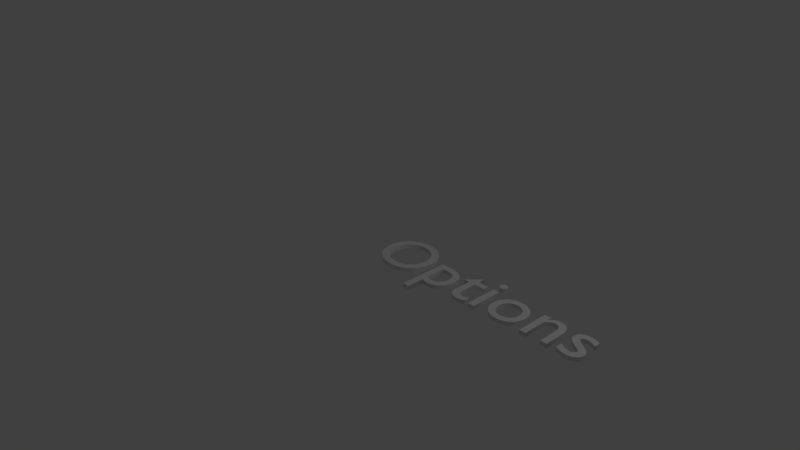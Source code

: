 # Source: Options.blend  (saved by Blender 2.79.0; exported with 4.5.12 LTS)
import bpy
from mathutils import Matrix  # noqa: F401  (used for matrix-valued properties, if any)

bpy.ops.wm.read_factory_settings(use_empty=True)
scene = bpy.context.scene
scene.name = 'Scene'

# ---- collections
col_collection_1 = bpy.data.collections.new('Collection 1'); scene.collection.children.link(col_collection_1)

# ---- world
world_world = bpy.data.worlds.new('World'); scene.world = world_world
world_world.color = (0.05088, 0.05088, 0.05088)
world_world.use_sun_shadow = False
world_world.sun_shadow_jitter_overblur = 0.0
world_world.cycles.sampling_method = 'MANUAL'

# ---- cameras
cam_camera = bpy.data.cameras.new('Camera')
cam_camera.clip_end = 100.0
cam_camera.lens = 35.0
cam_camera.sensor_width = 32.0
cam_camera.sensor_height = 18.0
cam_camera.ortho_scale = 7.314
cam_camera.dof.focus_distance = 0.0
cam_camera.dof.aperture_fstop = 128.0

# ---- lights
light_lamp = bpy.data.lights.new('Lamp', 'POINT')
light_lamp.transmission_factor = 0.0
light_lamp.cutoff_distance = 30.0
light_lamp.energy = 100.0
light_lamp.shadow_buffer_clip_start = 1.001
light_lamp.shadow_soft_size = 0.1
light_lamp.shadow_maximum_resolution = 0.006
light_lamp.use_absolute_resolution = True

# ---- curves / text
txt_text = bpy.data.curves.new('Text', 'FONT')
txt_text.dimensions = '2D'
txt_text.body = 'Options'
txt_text.use_path_clamp = True
txt_text.bevel_resolution = 0
txt_text.extrude = 0.028
txt_text.resolution_u = 13

# ---- objects
ob_text = bpy.data.objects.new('Text', txt_text)
ob_lamp = bpy.data.objects.new('Lamp', light_lamp)
ob_camera = bpy.data.objects.new('Camera', cam_camera)

# ---- transforms, parenting, visibility, modifiers, constraints
ob_text.location = (0.0, 0.0, 0.0)
ob_text.lineart.crease_threshold = 0.0
ob_lamp.location = (4.076, 1.005, 5.904)
ob_lamp.rotation_euler = (0.6503, 0.05522, 1.866)
ob_lamp.lock_rotations_4d = False
ob_lamp.empty_display_type = 'ARROWS'
ob_lamp.color = (0.0, 0.0, 0.0, 0.0)
ob_lamp.lineart.crease_threshold = 0.0
ob_camera.location = (7.481, -6.508, 5.344)
ob_camera.rotation_euler = (1.109, 0.0, 0.8149)
ob_camera.lock_rotations_4d = False
ob_camera.empty_display_type = 'ARROWS'
ob_camera.color = (0.0, 0.0, 0.0, 0.0)
ob_camera.display_type = 'WIRE'
ob_camera.lineart.crease_threshold = 0.0

# ---- collection membership
col_collection_1.objects.link(ob_text)
col_collection_1.objects.link(ob_lamp)
col_collection_1.objects.link(ob_camera)

# ---- scene / render settings (as saved in the file)
scene.camera = ob_camera
scene.frame_start = 1; scene.frame_end = 250; scene.frame_set(1)
scene.render.engine = 'BLENDER_EEVEE_NEXT'
scene.render.resolution_percentage = 50
scene.render.dither_intensity = 0.0
scene.cycles.use_denoising = False
scene.cycles.samples = 128
scene.cycles.sampling_pattern = 'TABULATED_SOBOL'
scene.cycles.use_adaptive_sampling = False
scene.cycles.use_light_tree = False
scene.cycles.blur_glossy = 0.0
scene.cycles.sample_clamp_indirect = 0.0
scene.view_settings.view_transform = 'Standard'
bpy.context.view_layer.update()
